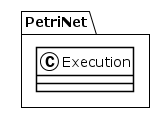

The diagram above was rendered by PlantUML. Its source (embedded in the PNG):
@startuml
!theme plain
package PetriNet {
class Execution {
}
}
@enduml